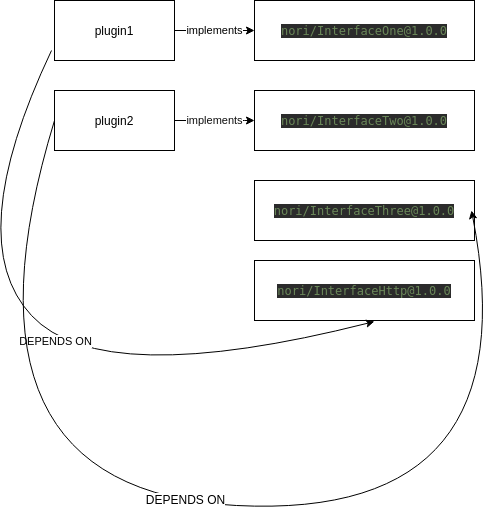

The diagram above was exported from draw.io. Its source (the exported page's mxGraphModel, read from the mxfile embedded in the PNG):
<mxGraphModel dx="1355" dy="729" grid="1" gridSize="10" guides="1" tooltips="1" connect="1" arrows="1" fold="1" page="1" pageScale="1" pageWidth="827" pageHeight="1169" math="0" shadow="0">
  <root>
    <mxCell id="0" />
    <mxCell id="1" parent="0" />
    <mxCell id="Mb_dR1OUN00MmmIYzumh-1" value="plugin1" style="rounded=0;whiteSpace=wrap;html=1;" vertex="1" parent="1">
      <mxGeometry x="203" y="130" width="120" height="60" as="geometry" />
    </mxCell>
    <mxCell id="Mb_dR1OUN00MmmIYzumh-2" value="plugin2" style="rounded=0;whiteSpace=wrap;html=1;" vertex="1" parent="1">
      <mxGeometry x="203" y="220" width="120" height="60" as="geometry" />
    </mxCell>
    <mxCell id="Mb_dR1OUN00MmmIYzumh-11" value="&lt;pre style=&quot;background-color: rgb(43 , 43 , 43) ; font-family: &amp;#34;dejavu sans mono&amp;#34; ; font-size: 9pt&quot;&gt;&lt;pre style=&quot;color: rgb(169 , 183 , 198) ; font-family: &amp;#34;dejavu sans mono&amp;#34; ; font-size: 9pt&quot;&gt;&lt;pre style=&quot;font-family: &amp;#34;dejavu sans mono&amp;#34; ; font-size: 9pt&quot;&gt;&lt;span style=&quot;color: #6a8759&quot;&gt;nori/InterfaceOne@1.0.0&lt;/span&gt;&lt;/pre&gt;&lt;/pre&gt;&lt;/pre&gt;" style="rounded=0;html=1;fontColor=#FFFFFF;whiteSpace=wrap;" vertex="1" parent="1">
      <mxGeometry x="403" y="130" width="220" height="60" as="geometry" />
    </mxCell>
    <mxCell id="Mb_dR1OUN00MmmIYzumh-12" value="implements" style="endArrow=classic;html=1;exitX=1;exitY=0.5;exitDx=0;exitDy=0;entryX=0;entryY=0.5;entryDx=0;entryDy=0;" edge="1" parent="1" source="Mb_dR1OUN00MmmIYzumh-1" target="Mb_dR1OUN00MmmIYzumh-11">
      <mxGeometry width="50" height="50" relative="1" as="geometry">
        <mxPoint x="203" y="560" as="sourcePoint" />
        <mxPoint x="253" y="510" as="targetPoint" />
      </mxGeometry>
    </mxCell>
    <mxCell id="Mb_dR1OUN00MmmIYzumh-15" value="Text" style="text;html=1;align=center;verticalAlign=middle;resizable=0;points=[];autosize=1;fontColor=#FFFFFF;" vertex="1" parent="1">
      <mxGeometry x="436" y="260" width="40" height="20" as="geometry" />
    </mxCell>
    <mxCell id="Mb_dR1OUN00MmmIYzumh-20" value="&lt;pre style=&quot;background-color: rgb(43 , 43 , 43) ; font-family: &amp;#34;dejavu sans mono&amp;#34; ; font-size: 9pt&quot;&gt;&lt;pre style=&quot;color: rgb(169 , 183 , 198) ; font-family: &amp;#34;dejavu sans mono&amp;#34; ; font-size: 9pt&quot;&gt;&lt;pre style=&quot;font-family: &amp;#34;dejavu sans mono&amp;#34; ; font-size: 9pt&quot;&gt;&lt;span style=&quot;color: #6a8759&quot;&gt;nori/InterfaceTwo@1.0.0&lt;/span&gt;&lt;/pre&gt;&lt;/pre&gt;&lt;/pre&gt;" style="rounded=0;html=1;fontColor=#FFFFFF;whiteSpace=wrap;" vertex="1" parent="1">
      <mxGeometry x="403" y="220" width="220" height="60" as="geometry" />
    </mxCell>
    <mxCell id="Mb_dR1OUN00MmmIYzumh-21" value="&lt;pre style=&quot;background-color: rgb(43 , 43 , 43) ; font-family: &amp;#34;dejavu sans mono&amp;#34; ; font-size: 9pt&quot;&gt;&lt;pre style=&quot;color: rgb(169 , 183 , 198) ; font-family: &amp;#34;dejavu sans mono&amp;#34; ; font-size: 9pt&quot;&gt;&lt;pre style=&quot;font-family: &amp;#34;dejavu sans mono&amp;#34; ; font-size: 9pt&quot;&gt;&lt;span style=&quot;color: #6a8759&quot;&gt;nori/InterfaceThree@1.0.0&lt;/span&gt;&lt;/pre&gt;&lt;/pre&gt;&lt;/pre&gt;" style="rounded=0;html=1;fontColor=#FFFFFF;whiteSpace=wrap;" vertex="1" parent="1">
      <mxGeometry x="403" y="310" width="220" height="60" as="geometry" />
    </mxCell>
    <mxCell id="Mb_dR1OUN00MmmIYzumh-22" value="&lt;pre style=&quot;background-color: rgb(43 , 43 , 43) ; font-family: &amp;#34;dejavu sans mono&amp;#34; ; font-size: 9pt&quot;&gt;&lt;pre style=&quot;color: rgb(169 , 183 , 198) ; font-family: &amp;#34;dejavu sans mono&amp;#34; ; font-size: 9pt&quot;&gt;&lt;pre style=&quot;font-family: &amp;#34;dejavu sans mono&amp;#34; ; font-size: 9pt&quot;&gt;&lt;span style=&quot;color: #6a8759&quot;&gt;nori/InterfaceHttp@1.0.0&lt;/span&gt;&lt;/pre&gt;&lt;/pre&gt;&lt;/pre&gt;" style="rounded=0;html=1;fontColor=#FFFFFF;whiteSpace=wrap;" vertex="1" parent="1">
      <mxGeometry x="403" y="390" width="220" height="60" as="geometry" />
    </mxCell>
    <mxCell id="Mb_dR1OUN00MmmIYzumh-25" value="implements" style="endArrow=classic;html=1;fontColor=#0F0F0F;exitX=1;exitY=0.5;exitDx=0;exitDy=0;entryX=0;entryY=0.5;entryDx=0;entryDy=0;" edge="1" parent="1" source="Mb_dR1OUN00MmmIYzumh-2" target="Mb_dR1OUN00MmmIYzumh-20">
      <mxGeometry width="50" height="50" relative="1" as="geometry">
        <mxPoint x="203" y="520" as="sourcePoint" />
        <mxPoint x="253" y="470" as="targetPoint" />
        <Array as="points">
          <mxPoint x="403" y="250" />
        </Array>
      </mxGeometry>
    </mxCell>
    <mxCell id="Mb_dR1OUN00MmmIYzumh-29" value="DEPENDS ON" style="curved=1;endArrow=classic;html=1;fontColor=#000000;entryX=0.545;entryY=1.017;entryDx=0;entryDy=0;entryPerimeter=0;" edge="1" parent="1" target="Mb_dR1OUN00MmmIYzumh-22">
      <mxGeometry width="50" height="50" relative="1" as="geometry">
        <mxPoint x="200" y="180" as="sourcePoint" />
        <mxPoint x="250" y="470" as="targetPoint" />
        <Array as="points">
          <mxPoint x="110" y="370" />
          <mxPoint x="250" y="520" />
        </Array>
      </mxGeometry>
    </mxCell>
    <mxCell id="Mb_dR1OUN00MmmIYzumh-31" value="" style="curved=1;endArrow=classic;html=1;fontColor=#000000;exitX=0;exitY=0.5;exitDx=0;exitDy=0;" edge="1" parent="1" source="Mb_dR1OUN00MmmIYzumh-2">
      <mxGeometry width="50" height="50" relative="1" as="geometry">
        <mxPoint x="190" y="260" as="sourcePoint" />
        <mxPoint x="620" y="340" as="targetPoint" />
        <Array as="points">
          <mxPoint x="90" y="620" />
          <mxPoint x="680" y="650" />
        </Array>
      </mxGeometry>
    </mxCell>
    <mxCell id="Mb_dR1OUN00MmmIYzumh-32" value="DEPENDS ON" style="text;html=1;align=center;verticalAlign=middle;resizable=0;points=[];labelBackgroundColor=#ffffff;fontColor=#000000;" vertex="1" connectable="0" parent="Mb_dR1OUN00MmmIYzumh-31">
      <mxGeometry x="-0.0255" y="4" relative="1" as="geometry">
        <mxPoint as="offset" />
      </mxGeometry>
    </mxCell>
  </root>
</mxGraphModel>